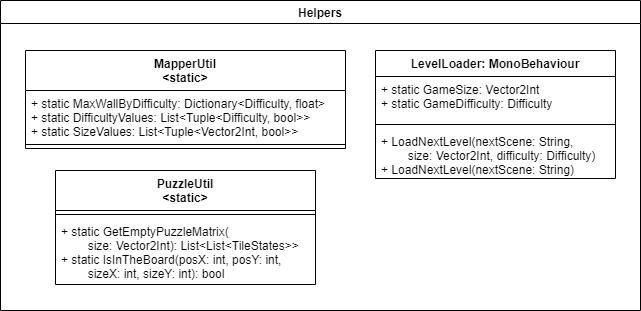

The diagram above was exported from draw.io. Its source (the exported page's mxGraphModel, read from the mxfile embedded in the PNG):
<mxGraphModel dx="299" dy="873" grid="1" gridSize="10" guides="1" tooltips="1" connect="1" arrows="1" fold="1" page="0" pageScale="1" pageWidth="850" pageHeight="1100" math="0" shadow="0">
  <root>
    <mxCell id="0" />
    <mxCell id="1" parent="0" />
    <mxCell id="2" value="Helpers" style="swimlane;rounded=0;html=0;" parent="1" vertex="1">
      <mxGeometry x="840" y="140" width="640" height="310" as="geometry" />
    </mxCell>
    <mxCell id="7" value="MapperUtil&#10;&lt;static&gt;" style="swimlane;fontStyle=1;align=center;verticalAlign=top;childLayout=stackLayout;horizontal=1;startSize=40;horizontalStack=0;resizeParent=1;resizeParentMax=0;resizeLast=0;collapsible=1;marginBottom=0;rounded=0;html=0;" parent="2" vertex="1">
      <mxGeometry x="25" y="50" width="320" height="98" as="geometry" />
    </mxCell>
    <mxCell id="8" value="+ static MaxWallByDifficulty: Dictionary&lt;Difficulty, float&gt;&#10;+ static DifficultyValues: List&lt;Tuple&lt;Difficulty, bool&gt;&gt;&#10;+ static SizeValues: List&lt;Tuple&lt;Vector2Int, bool&gt;&gt;" style="text;strokeColor=none;fillColor=none;align=left;verticalAlign=top;spacingLeft=4;spacingRight=4;overflow=hidden;rotatable=0;points=[[0,0.5],[1,0.5]];portConstraint=eastwest;" parent="7" vertex="1">
      <mxGeometry y="40" width="320" height="50" as="geometry" />
    </mxCell>
    <mxCell id="9" value="" style="line;strokeWidth=1;fillColor=none;align=left;verticalAlign=middle;spacingTop=-1;spacingLeft=3;spacingRight=3;rotatable=0;labelPosition=right;points=[];portConstraint=eastwest;" parent="7" vertex="1">
      <mxGeometry y="90" width="320" height="8" as="geometry" />
    </mxCell>
    <mxCell id="10" value="PuzzleUtil&#10;&lt;static&gt;" style="swimlane;fontStyle=1;align=center;verticalAlign=top;childLayout=stackLayout;horizontal=1;startSize=40;horizontalStack=0;resizeParent=1;resizeParentMax=0;resizeLast=0;collapsible=1;marginBottom=0;rounded=0;html=0;" parent="2" vertex="1">
      <mxGeometry x="55" y="170" width="260" height="114" as="geometry" />
    </mxCell>
    <mxCell id="11" value="" style="line;strokeWidth=1;fillColor=none;align=left;verticalAlign=middle;spacingTop=-1;spacingLeft=3;spacingRight=3;rotatable=0;labelPosition=right;points=[];portConstraint=eastwest;" parent="10" vertex="1">
      <mxGeometry y="40" width="260" height="8" as="geometry" />
    </mxCell>
    <mxCell id="12" value="+ static GetEmptyPuzzleMatrix(&#10;        size: Vector2Int): List&lt;List&lt;TileStates&gt;&gt;&#10;+ static IsInTheBoard(posX: int, posY: int,&#10;        sizeX: int, sizeY: int): bool" style="text;strokeColor=none;fillColor=none;align=left;verticalAlign=top;spacingLeft=4;spacingRight=4;overflow=hidden;rotatable=0;points=[[0,0.5],[1,0.5]];portConstraint=eastwest;" parent="10" vertex="1">
      <mxGeometry y="48" width="260" height="66" as="geometry" />
    </mxCell>
    <mxCell id="3" value="LevelLoader: MonoBehaviour" style="swimlane;fontStyle=1;align=center;verticalAlign=top;childLayout=stackLayout;horizontal=1;startSize=26;horizontalStack=0;resizeParent=1;resizeParentMax=0;resizeLast=0;collapsible=1;marginBottom=0;rounded=0;html=0;" parent="1" vertex="1">
      <mxGeometry x="1215" y="190" width="240" height="128" as="geometry" />
    </mxCell>
    <mxCell id="4" value="+ static GameSize: Vector2Int&#10;+ static GameDifficulty: Difficulty" style="text;strokeColor=none;fillColor=none;align=left;verticalAlign=top;spacingLeft=4;spacingRight=4;overflow=hidden;rotatable=0;points=[[0,0.5],[1,0.5]];portConstraint=eastwest;" parent="3" vertex="1">
      <mxGeometry y="26" width="240" height="44" as="geometry" />
    </mxCell>
    <mxCell id="5" value="" style="line;strokeWidth=1;fillColor=none;align=left;verticalAlign=middle;spacingTop=-1;spacingLeft=3;spacingRight=3;rotatable=0;labelPosition=right;points=[];portConstraint=eastwest;" parent="3" vertex="1">
      <mxGeometry y="70" width="240" height="8" as="geometry" />
    </mxCell>
    <mxCell id="6" value="+ LoadNextLevel(nextScene: String, &#10;        size: Vector2Int, difficulty: Difficulty)&#10;+ LoadNextLevel(nextScene: String)" style="text;strokeColor=none;fillColor=none;align=left;verticalAlign=top;spacingLeft=4;spacingRight=4;overflow=hidden;rotatable=0;points=[[0,0.5],[1,0.5]];portConstraint=eastwest;" parent="3" vertex="1">
      <mxGeometry y="78" width="240" height="50" as="geometry" />
    </mxCell>
  </root>
</mxGraphModel>